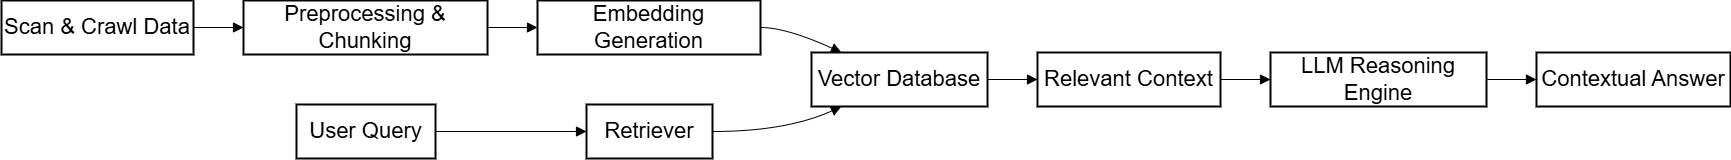

The diagram above was exported from draw.io. Its source (the exported page's mxGraphModel, read from the mxfile embedded in the PNG):
<mxGraphModel dx="1377" dy="2207" grid="0" gridSize="10" guides="1" tooltips="1" connect="1" arrows="1" fold="1" page="0" pageScale="1" pageWidth="850" pageHeight="1100" math="0" shadow="0">
  <root>
    <mxCell id="0" />
    <mxCell id="1" parent="0" />
    <mxCell id="xSQ0rHH2XOZMgDWtof3c-24" parent="1" style="whiteSpace=wrap;strokeWidth=2;fontSize=22;" value="Scan &amp; Crawl Data" vertex="1">
      <mxGeometry height="54" width="192" x="161" y="20" as="geometry" />
    </mxCell>
    <mxCell id="xSQ0rHH2XOZMgDWtof3c-25" parent="1" style="whiteSpace=wrap;strokeWidth=2;fontSize=22;" value="Preprocessing &amp; Chunking" vertex="1">
      <mxGeometry height="54" width="244" x="403" y="20" as="geometry" />
    </mxCell>
    <mxCell id="xSQ0rHH2XOZMgDWtof3c-26" parent="1" style="whiteSpace=wrap;strokeWidth=2;fontSize=22;" value="Embedding Generation" vertex="1">
      <mxGeometry height="54" width="223" x="697" y="20" as="geometry" />
    </mxCell>
    <mxCell id="xSQ0rHH2XOZMgDWtof3c-27" parent="1" style="whiteSpace=wrap;strokeWidth=2;fontSize=22;" value="Vector Database" vertex="1">
      <mxGeometry height="54" width="176" x="971" y="72" as="geometry" />
    </mxCell>
    <mxCell id="xSQ0rHH2XOZMgDWtof3c-28" parent="1" style="whiteSpace=wrap;strokeWidth=2;fontSize=22;" value="User Query" vertex="1">
      <mxGeometry height="54" width="139" x="456" y="124" as="geometry" />
    </mxCell>
    <mxCell id="xSQ0rHH2XOZMgDWtof3c-29" parent="1" style="whiteSpace=wrap;strokeWidth=2;fontSize=22;" value="Retriever" vertex="1">
      <mxGeometry height="54" width="126" x="746" y="124" as="geometry" />
    </mxCell>
    <mxCell id="xSQ0rHH2XOZMgDWtof3c-30" parent="1" style="whiteSpace=wrap;strokeWidth=2;fontSize=22;" value="Relevant Context" vertex="1">
      <mxGeometry height="54" width="183" x="1197" y="72" as="geometry" />
    </mxCell>
    <mxCell id="xSQ0rHH2XOZMgDWtof3c-31" parent="1" style="whiteSpace=wrap;strokeWidth=2;fontSize=22;" value="LLM Reasoning Engine" vertex="1">
      <mxGeometry height="54" width="216" x="1430" y="72" as="geometry" />
    </mxCell>
    <mxCell id="xSQ0rHH2XOZMgDWtof3c-32" parent="1" style="whiteSpace=wrap;strokeWidth=2;fontSize=22;" value="Contextual Answer" vertex="1">
      <mxGeometry height="54" width="194" x="1696" y="72" as="geometry" />
    </mxCell>
    <mxCell id="xSQ0rHH2XOZMgDWtof3c-33" edge="1" parent="1" source="xSQ0rHH2XOZMgDWtof3c-24" style="curved=1;startArrow=none;endArrow=block;exitX=1;exitY=0.5;entryX=0;entryY=0.5;rounded=0;fontSize=22;startSize=8;endSize=8;" target="xSQ0rHH2XOZMgDWtof3c-25" value="">
      <mxGeometry relative="1" as="geometry">
        <Array as="points" />
      </mxGeometry>
    </mxCell>
    <mxCell id="xSQ0rHH2XOZMgDWtof3c-34" edge="1" parent="1" source="xSQ0rHH2XOZMgDWtof3c-25" style="curved=1;startArrow=none;endArrow=block;exitX=1;exitY=0.5;entryX=0;entryY=0.5;rounded=0;fontSize=22;startSize=8;endSize=8;" target="xSQ0rHH2XOZMgDWtof3c-26" value="">
      <mxGeometry relative="1" as="geometry">
        <Array as="points" />
      </mxGeometry>
    </mxCell>
    <mxCell id="xSQ0rHH2XOZMgDWtof3c-35" edge="1" parent="1" source="xSQ0rHH2XOZMgDWtof3c-26" style="curved=1;startArrow=none;endArrow=block;exitX=1;exitY=0.5;entryX=0.17;entryY=0;rounded=0;fontSize=22;startSize=8;endSize=8;" target="xSQ0rHH2XOZMgDWtof3c-27" value="">
      <mxGeometry relative="1" as="geometry">
        <Array as="points">
          <mxPoint x="946" y="47" />
        </Array>
      </mxGeometry>
    </mxCell>
    <mxCell id="xSQ0rHH2XOZMgDWtof3c-36" edge="1" parent="1" source="xSQ0rHH2XOZMgDWtof3c-28" style="curved=1;startArrow=none;endArrow=block;exitX=1;exitY=0.5;entryX=0;entryY=0.5;rounded=0;fontSize=22;startSize=8;endSize=8;" target="xSQ0rHH2XOZMgDWtof3c-29" value="">
      <mxGeometry relative="1" as="geometry">
        <Array as="points" />
      </mxGeometry>
    </mxCell>
    <mxCell id="xSQ0rHH2XOZMgDWtof3c-37" edge="1" parent="1" source="xSQ0rHH2XOZMgDWtof3c-29" style="curved=1;startArrow=none;endArrow=block;exitX=1;exitY=0.5;entryX=0.17;entryY=1;rounded=0;fontSize=22;startSize=8;endSize=8;" target="xSQ0rHH2XOZMgDWtof3c-27" value="">
      <mxGeometry relative="1" as="geometry">
        <Array as="points">
          <mxPoint x="946" y="151" />
        </Array>
      </mxGeometry>
    </mxCell>
    <mxCell id="xSQ0rHH2XOZMgDWtof3c-38" edge="1" parent="1" source="xSQ0rHH2XOZMgDWtof3c-27" style="curved=1;startArrow=none;endArrow=block;exitX=1;exitY=0.5;entryX=0;entryY=0.5;rounded=0;fontSize=22;startSize=8;endSize=8;" target="xSQ0rHH2XOZMgDWtof3c-30" value="">
      <mxGeometry relative="1" as="geometry">
        <Array as="points" />
      </mxGeometry>
    </mxCell>
    <mxCell id="xSQ0rHH2XOZMgDWtof3c-39" edge="1" parent="1" source="xSQ0rHH2XOZMgDWtof3c-30" style="curved=1;startArrow=none;endArrow=block;exitX=1;exitY=0.5;entryX=0;entryY=0.5;rounded=0;fontSize=22;startSize=8;endSize=8;" target="xSQ0rHH2XOZMgDWtof3c-31" value="">
      <mxGeometry relative="1" as="geometry">
        <Array as="points" />
      </mxGeometry>
    </mxCell>
    <mxCell id="xSQ0rHH2XOZMgDWtof3c-40" edge="1" parent="1" source="xSQ0rHH2XOZMgDWtof3c-31" style="curved=1;startArrow=none;endArrow=block;exitX=1;exitY=0.5;entryX=0;entryY=0.5;rounded=0;fontSize=22;startSize=8;endSize=8;" target="xSQ0rHH2XOZMgDWtof3c-32" value="">
      <mxGeometry relative="1" as="geometry">
        <Array as="points" />
      </mxGeometry>
    </mxCell>
  </root>
</mxGraphModel>